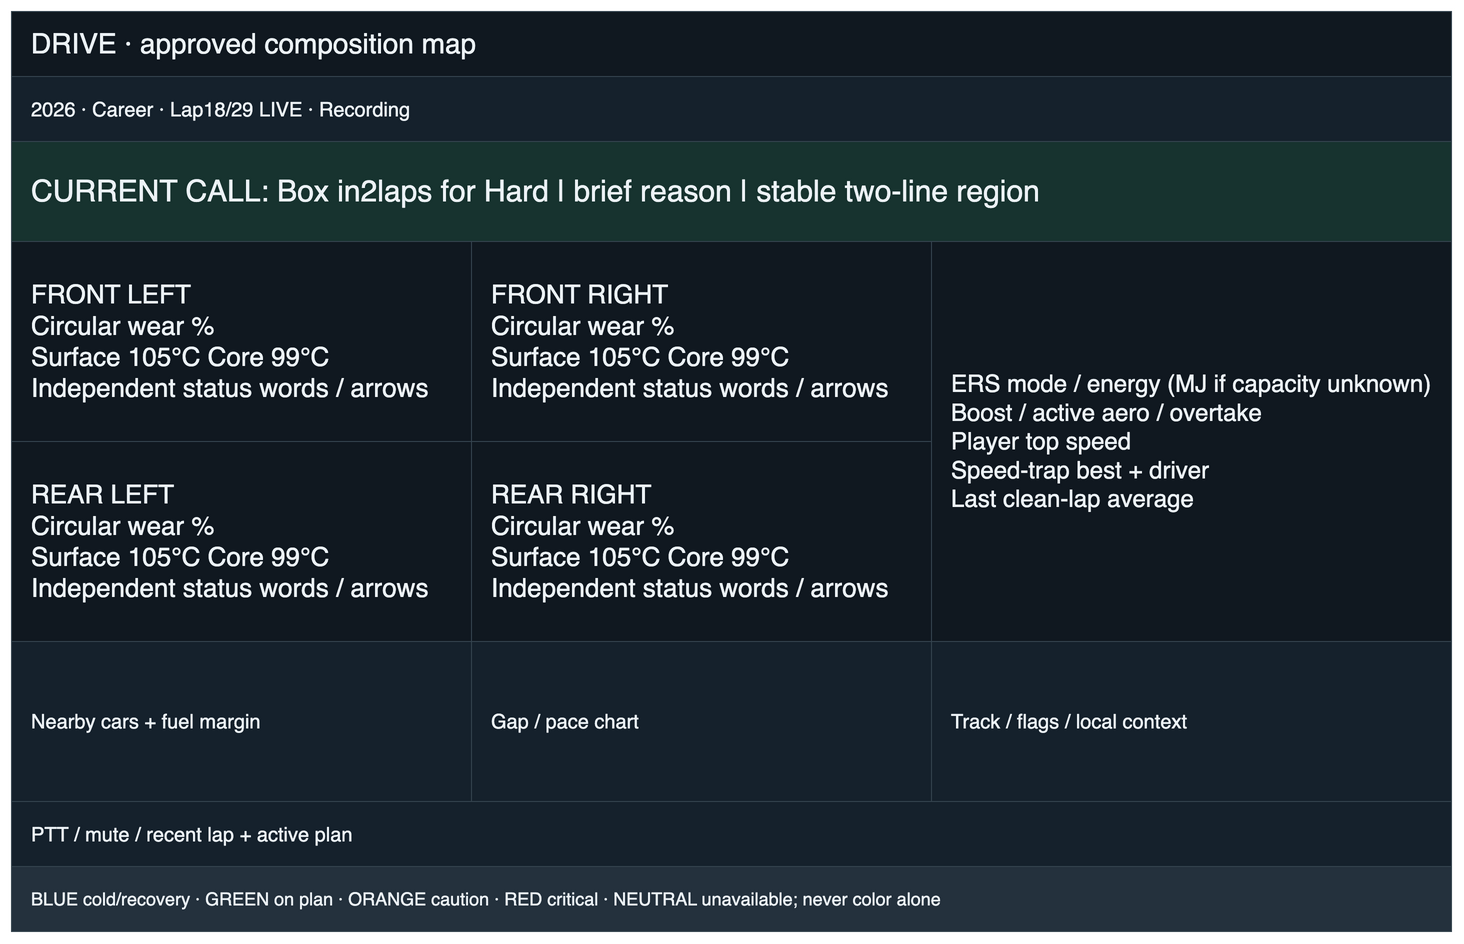

The diagram above was exported from draw.io. Its source (the exported page's mxGraphModel, read from the mxfile embedded in the PNG):
<mxGraphModel adaptiveColors="auto" page="1" pageWidth="1520" pageHeight="990">
  <root>
    <mxCell id="0" />
    <mxCell id="1" parent="0" />
    <mxCell id="n1" value="DRIVE · approved composition map" style="rounded=0;whiteSpace=wrap;html=1;fillColor=#101820;strokeColor=#34434e;fontColor=#edf3f7;fontSize=28;align=left;verticalAlign=middle;spacingLeft=18;" vertex="1" parent="1">
      <mxGeometry x="40" y="30" width="1440" height="65" as="geometry" />
    </mxCell>
    <mxCell id="n2" value="2026 · Career · Lap18/29                 LIVE · Recording" style="rounded=0;whiteSpace=wrap;html=1;fillColor=#15212c;strokeColor=#34434e;fontColor=#edf3f7;fontSize=20;align=left;verticalAlign=middle;spacingLeft=18;" vertex="1" parent="1">
      <mxGeometry x="40" y="95" width="1440" height="65" as="geometry" />
    </mxCell>
    <mxCell id="n3" value="CURRENT CALL: Box in2laps for Hard | brief reason | stable two-line region" style="rounded=0;whiteSpace=wrap;html=1;fillColor=#17332f;strokeColor=#34434e;fontColor=#edf3f7;fontSize=30;align=left;verticalAlign=middle;spacingLeft=18;" vertex="1" parent="1">
      <mxGeometry x="40" y="160" width="1440" height="100" as="geometry" />
    </mxCell>
    <mxCell id="n4" value="FRONT LEFT&lt;br&gt;Circular wear %&lt;br&gt;Surface 105°C   Core 99°C&lt;br&gt;Independent status words / arrows" style="rounded=0;whiteSpace=wrap;html=1;fillColor=#101820;strokeColor=#34434e;fontColor=#edf3f7;fontSize=26;align=left;verticalAlign=middle;spacingLeft=18;" vertex="1" parent="1">
      <mxGeometry x="40" y="260" width="460" height="200" as="geometry" />
    </mxCell>
    <mxCell id="n5" value="FRONT RIGHT&lt;br&gt;Circular wear %&lt;br&gt;Surface 105°C   Core 99°C&lt;br&gt;Independent status words / arrows" style="rounded=0;whiteSpace=wrap;html=1;fillColor=#101820;strokeColor=#34434e;fontColor=#edf3f7;fontSize=26;align=left;verticalAlign=middle;spacingLeft=18;" vertex="1" parent="1">
      <mxGeometry x="500" y="260" width="460" height="200" as="geometry" />
    </mxCell>
    <mxCell id="n6" value="REAR LEFT&lt;br&gt;Circular wear %&lt;br&gt;Surface 105°C   Core 99°C&lt;br&gt;Independent status words / arrows" style="rounded=0;whiteSpace=wrap;html=1;fillColor=#101820;strokeColor=#34434e;fontColor=#edf3f7;fontSize=26;align=left;verticalAlign=middle;spacingLeft=18;" vertex="1" parent="1">
      <mxGeometry x="40" y="460" width="460" height="200" as="geometry" />
    </mxCell>
    <mxCell id="n7" value="REAR RIGHT&lt;br&gt;Circular wear %&lt;br&gt;Surface 105°C   Core 99°C&lt;br&gt;Independent status words / arrows" style="rounded=0;whiteSpace=wrap;html=1;fillColor=#101820;strokeColor=#34434e;fontColor=#edf3f7;fontSize=26;align=left;verticalAlign=middle;spacingLeft=18;" vertex="1" parent="1">
      <mxGeometry x="500" y="460" width="460" height="200" as="geometry" />
    </mxCell>
    <mxCell id="n8" value="ERS mode / energy (MJ if capacity unknown)&lt;br&gt;Boost / active aero / overtake&lt;br&gt;Player top speed&lt;br&gt;Speed-trap best + driver&lt;br&gt;Last clean-lap average" style="rounded=0;whiteSpace=wrap;html=1;fillColor=#101820;strokeColor=#34434e;fontColor=#edf3f7;fontSize=24;align=left;verticalAlign=middle;spacingLeft=18;" vertex="1" parent="1">
      <mxGeometry x="960" y="260" width="520" height="400" as="geometry" />
    </mxCell>
    <mxCell id="n9" value="Nearby cars + fuel margin" style="rounded=0;whiteSpace=wrap;html=1;fillColor=#15212c;strokeColor=#34434e;fontColor=#edf3f7;fontSize=20;align=left;verticalAlign=middle;spacingLeft=18;" vertex="1" parent="1">
      <mxGeometry x="40" y="660" width="460" height="160" as="geometry" />
    </mxCell>
    <mxCell id="n10" value="Gap / pace chart" style="rounded=0;whiteSpace=wrap;html=1;fillColor=#15212c;strokeColor=#34434e;fontColor=#edf3f7;fontSize=20;align=left;verticalAlign=middle;spacingLeft=18;" vertex="1" parent="1">
      <mxGeometry x="500" y="660" width="460" height="160" as="geometry" />
    </mxCell>
    <mxCell id="n11" value="Track / flags / local context" style="rounded=0;whiteSpace=wrap;html=1;fillColor=#15212c;strokeColor=#34434e;fontColor=#edf3f7;fontSize=20;align=left;verticalAlign=middle;spacingLeft=18;" vertex="1" parent="1">
      <mxGeometry x="960" y="660" width="520" height="160" as="geometry" />
    </mxCell>
    <mxCell id="n12" value="PTT / mute / recent lap + active plan" style="rounded=0;whiteSpace=wrap;html=1;fillColor=#15212c;strokeColor=#34434e;fontColor=#edf3f7;fontSize=20;align=left;verticalAlign=middle;spacingLeft=18;" vertex="1" parent="1">
      <mxGeometry x="40" y="820" width="1440" height="65" as="geometry" />
    </mxCell>
    <mxCell id="n13" value="BLUE cold/recovery · GREEN on plan · ORANGE caution · RED critical · NEUTRAL unavailable; never color alone" style="rounded=0;whiteSpace=wrap;html=1;fillColor=#24313d;strokeColor=#34434e;fontColor=#edf3f7;fontSize=18;align=left;verticalAlign=middle;spacingLeft=18;" vertex="1" parent="1">
      <mxGeometry x="40" y="885" width="1440" height="65" as="geometry" />
    </mxCell>
  </root>
</mxGraphModel>